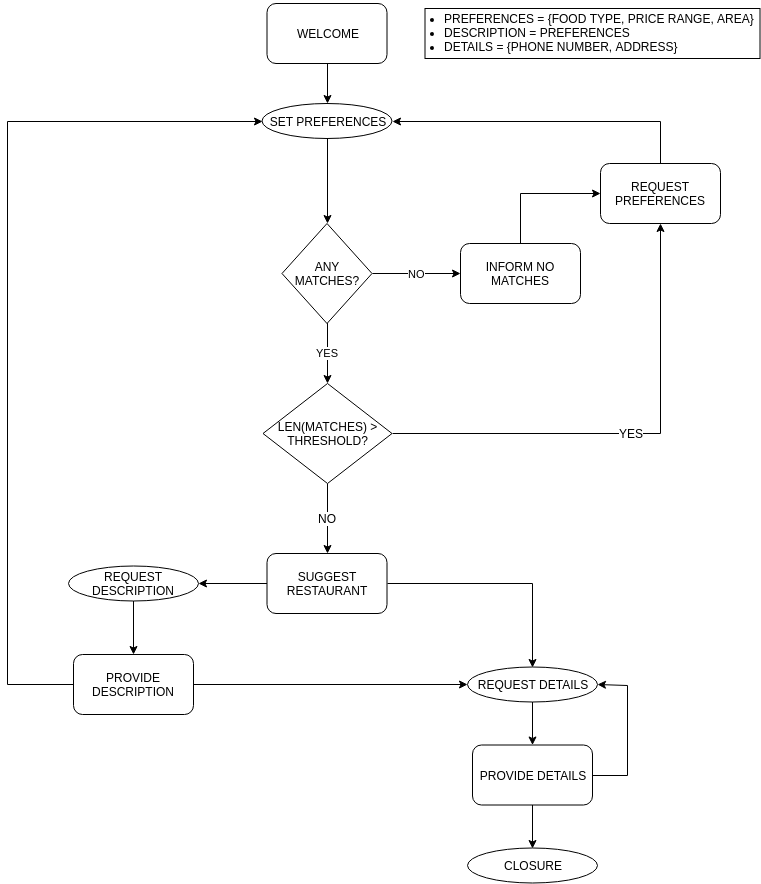

The diagram above was exported from draw.io. Its source (the exported page's mxGraphModel, read from the mxfile embedded in the PNG):
<mxGraphModel dx="1341" dy="760" grid="1" gridSize="10" guides="1" tooltips="1" connect="1" arrows="1" fold="1" page="1" pageScale="1" pageWidth="850" pageHeight="1100" math="0" shadow="0">
  <root>
    <mxCell id="0" />
    <mxCell id="1" parent="0" />
    <mxCell id="naUCdDPuoNZx08KLAznT-122" style="edgeStyle=orthogonalEdgeStyle;rounded=0;orthogonalLoop=1;jettySize=auto;html=1;exitX=0.5;exitY=1;exitDx=0;exitDy=0;entryX=0.5;entryY=0;entryDx=0;entryDy=0;" parent="1" source="naUCdDPuoNZx08KLAznT-123" target="naUCdDPuoNZx08KLAznT-131" edge="1">
      <mxGeometry relative="1" as="geometry" />
    </mxCell>
    <mxCell id="naUCdDPuoNZx08KLAznT-123" value="WELCOME" style="rounded=1;whiteSpace=wrap;html=1;" parent="1" vertex="1">
      <mxGeometry x="336.5" y="106" width="120" height="60" as="geometry" />
    </mxCell>
    <mxCell id="naUCdDPuoNZx08KLAznT-124" value="" style="edgeStyle=orthogonalEdgeStyle;rounded=0;orthogonalLoop=1;jettySize=auto;html=1;entryX=0;entryY=0.5;entryDx=0;entryDy=0;exitX=0;exitY=0.5;exitDx=0;exitDy=0;" parent="1" source="naUCdDPuoNZx08KLAznT-129" target="naUCdDPuoNZx08KLAznT-131" edge="1">
      <mxGeometry relative="1" as="geometry">
        <Array as="points">
          <mxPoint x="77" y="787" />
          <mxPoint x="77" y="224" />
        </Array>
        <mxPoint x="107" y="837" as="sourcePoint" />
        <mxPoint x="309" y="135" as="targetPoint" />
      </mxGeometry>
    </mxCell>
    <mxCell id="naUCdDPuoNZx08KLAznT-126" value="" style="edgeStyle=orthogonalEdgeStyle;rounded=0;orthogonalLoop=1;jettySize=auto;html=1;entryX=1;entryY=0.5;entryDx=0;entryDy=0;" parent="1" source="naUCdDPuoNZx08KLAznT-127" target="naUCdDPuoNZx08KLAznT-133" edge="1">
      <mxGeometry relative="1" as="geometry" />
    </mxCell>
    <mxCell id="l5z3XfbAJUwLu5eofarL-16" style="edgeStyle=orthogonalEdgeStyle;rounded=0;orthogonalLoop=1;jettySize=auto;html=1;exitX=1;exitY=0.5;exitDx=0;exitDy=0;fontSize=12;entryX=0.5;entryY=0;entryDx=0;entryDy=0;" edge="1" parent="1" source="naUCdDPuoNZx08KLAznT-127" target="naUCdDPuoNZx08KLAznT-144">
      <mxGeometry relative="1" as="geometry">
        <mxPoint x="590" y="686" as="targetPoint" />
      </mxGeometry>
    </mxCell>
    <mxCell id="naUCdDPuoNZx08KLAznT-127" value="SUGGEST RESTAURANT" style="rounded=1;whiteSpace=wrap;html=1;" parent="1" vertex="1">
      <mxGeometry x="336.5" y="656" width="120" height="60" as="geometry" />
    </mxCell>
    <mxCell id="l5z3XfbAJUwLu5eofarL-21" style="edgeStyle=orthogonalEdgeStyle;rounded=0;orthogonalLoop=1;jettySize=auto;html=1;exitX=1;exitY=0.5;exitDx=0;exitDy=0;fontSize=12;" edge="1" parent="1" source="naUCdDPuoNZx08KLAznT-129" target="naUCdDPuoNZx08KLAznT-144">
      <mxGeometry relative="1" as="geometry" />
    </mxCell>
    <mxCell id="naUCdDPuoNZx08KLAznT-129" value="PROVIDE DESCRIPTION" style="rounded=1;whiteSpace=wrap;html=1;" parent="1" vertex="1">
      <mxGeometry x="143" y="757" width="120" height="60" as="geometry" />
    </mxCell>
    <mxCell id="naUCdDPuoNZx08KLAznT-130" style="edgeStyle=orthogonalEdgeStyle;rounded=0;orthogonalLoop=1;jettySize=auto;html=1;exitX=0.5;exitY=1;exitDx=0;exitDy=0;entryX=0.5;entryY=0;entryDx=0;entryDy=0;" parent="1" source="naUCdDPuoNZx08KLAznT-131" target="l5z3XfbAJUwLu5eofarL-2" edge="1">
      <mxGeometry relative="1" as="geometry">
        <mxPoint x="396" y="311.17647058823536" as="targetPoint" />
      </mxGeometry>
    </mxCell>
    <mxCell id="naUCdDPuoNZx08KLAznT-131" value="SET&amp;nbsp;PREFERENCES" style="ellipse;whiteSpace=wrap;html=1;" parent="1" vertex="1">
      <mxGeometry x="331.5" y="206" width="130" height="35" as="geometry" />
    </mxCell>
    <mxCell id="naUCdDPuoNZx08KLAznT-132" value="" style="edgeStyle=orthogonalEdgeStyle;rounded=0;orthogonalLoop=1;jettySize=auto;html=1;" parent="1" source="naUCdDPuoNZx08KLAznT-133" target="naUCdDPuoNZx08KLAznT-129" edge="1">
      <mxGeometry relative="1" as="geometry" />
    </mxCell>
    <mxCell id="naUCdDPuoNZx08KLAznT-133" value="REQUEST DESCRIPTION" style="ellipse;whiteSpace=wrap;html=1;" parent="1" vertex="1">
      <mxGeometry x="138" y="668.5" width="130" height="35" as="geometry" />
    </mxCell>
    <mxCell id="naUCdDPuoNZx08KLAznT-141" style="edgeStyle=orthogonalEdgeStyle;rounded=0;orthogonalLoop=1;jettySize=auto;html=1;entryX=0.5;entryY=0;entryDx=0;entryDy=0;" parent="1" source="naUCdDPuoNZx08KLAznT-142" target="naUCdDPuoNZx08KLAznT-146" edge="1">
      <mxGeometry relative="1" as="geometry" />
    </mxCell>
    <mxCell id="l5z3XfbAJUwLu5eofarL-17" style="edgeStyle=orthogonalEdgeStyle;rounded=0;orthogonalLoop=1;jettySize=auto;html=1;exitX=1;exitY=0.5;exitDx=0;exitDy=0;entryX=1;entryY=0.5;entryDx=0;entryDy=0;fontSize=12;" edge="1" parent="1" source="naUCdDPuoNZx08KLAznT-142" target="naUCdDPuoNZx08KLAznT-144">
      <mxGeometry relative="1" as="geometry">
        <Array as="points">
          <mxPoint x="697" y="877.5" />
          <mxPoint x="697" y="787.5" />
        </Array>
      </mxGeometry>
    </mxCell>
    <mxCell id="naUCdDPuoNZx08KLAznT-142" value="PROVIDE DETAILS" style="rounded=1;whiteSpace=wrap;html=1;" parent="1" vertex="1">
      <mxGeometry x="542" y="847.5" width="120" height="60" as="geometry" />
    </mxCell>
    <mxCell id="naUCdDPuoNZx08KLAznT-143" value="" style="edgeStyle=orthogonalEdgeStyle;rounded=0;orthogonalLoop=1;jettySize=auto;html=1;" parent="1" source="naUCdDPuoNZx08KLAznT-144" target="naUCdDPuoNZx08KLAznT-142" edge="1">
      <mxGeometry relative="1" as="geometry" />
    </mxCell>
    <mxCell id="naUCdDPuoNZx08KLAznT-144" value="REQUEST DETAILS" style="ellipse;whiteSpace=wrap;html=1;" parent="1" vertex="1">
      <mxGeometry x="537" y="769.5" width="130" height="35" as="geometry" />
    </mxCell>
    <mxCell id="naUCdDPuoNZx08KLAznT-146" value="CLOSURE" style="ellipse;whiteSpace=wrap;html=1;" parent="1" vertex="1">
      <mxGeometry x="537" y="950.5" width="130" height="35" as="geometry" />
    </mxCell>
    <mxCell id="l5z3XfbAJUwLu5eofarL-6" style="edgeStyle=orthogonalEdgeStyle;rounded=0;orthogonalLoop=1;jettySize=auto;html=1;exitX=0.5;exitY=0;exitDx=0;exitDy=0;entryX=0;entryY=0.5;entryDx=0;entryDy=0;" edge="1" parent="1" source="l5z3XfbAJUwLu5eofarL-1" target="l5z3XfbAJUwLu5eofarL-11">
      <mxGeometry relative="1" as="geometry" />
    </mxCell>
    <mxCell id="l5z3XfbAJUwLu5eofarL-1" value="INFORM NO MATCHES" style="rounded=1;whiteSpace=wrap;html=1;" vertex="1" parent="1">
      <mxGeometry x="530" y="346" width="120" height="60" as="geometry" />
    </mxCell>
    <mxCell id="l5z3XfbAJUwLu5eofarL-5" value="NO" style="edgeStyle=orthogonalEdgeStyle;rounded=0;orthogonalLoop=1;jettySize=auto;html=1;exitX=1;exitY=0.5;exitDx=0;exitDy=0;entryX=0;entryY=0.5;entryDx=0;entryDy=0;" edge="1" parent="1" source="l5z3XfbAJUwLu5eofarL-2" target="l5z3XfbAJUwLu5eofarL-1">
      <mxGeometry relative="1" as="geometry" />
    </mxCell>
    <mxCell id="l5z3XfbAJUwLu5eofarL-10" value="YES" style="edgeStyle=orthogonalEdgeStyle;rounded=0;orthogonalLoop=1;jettySize=auto;html=1;" edge="1" parent="1" source="l5z3XfbAJUwLu5eofarL-2" target="l5z3XfbAJUwLu5eofarL-9">
      <mxGeometry relative="1" as="geometry" />
    </mxCell>
    <mxCell id="l5z3XfbAJUwLu5eofarL-2" value="ANY MATCHES?" style="rhombus;whiteSpace=wrap;html=1;" vertex="1" parent="1">
      <mxGeometry x="351.5" y="326" width="90" height="100" as="geometry" />
    </mxCell>
    <mxCell id="l5z3XfbAJUwLu5eofarL-12" value="YES" style="edgeStyle=orthogonalEdgeStyle;rounded=0;orthogonalLoop=1;jettySize=auto;html=1;exitX=1;exitY=0.5;exitDx=0;exitDy=0;fontSize=12;" edge="1" parent="1" source="l5z3XfbAJUwLu5eofarL-9" target="l5z3XfbAJUwLu5eofarL-11">
      <mxGeometry relative="1" as="geometry" />
    </mxCell>
    <mxCell id="l5z3XfbAJUwLu5eofarL-14" value="NO" style="edgeStyle=orthogonalEdgeStyle;rounded=0;orthogonalLoop=1;jettySize=auto;html=1;exitX=0.5;exitY=1;exitDx=0;exitDy=0;entryX=0.5;entryY=0;entryDx=0;entryDy=0;fontSize=12;" edge="1" parent="1" source="l5z3XfbAJUwLu5eofarL-9" target="naUCdDPuoNZx08KLAznT-127">
      <mxGeometry relative="1" as="geometry" />
    </mxCell>
    <mxCell id="l5z3XfbAJUwLu5eofarL-9" value="LEN(MATCHES) &amp;gt; THRESHOLD?" style="rhombus;whiteSpace=wrap;html=1;horizontal=1;fontSize=12;" vertex="1" parent="1">
      <mxGeometry x="332.5" y="486" width="129" height="100" as="geometry" />
    </mxCell>
    <mxCell id="l5z3XfbAJUwLu5eofarL-13" style="edgeStyle=orthogonalEdgeStyle;rounded=0;orthogonalLoop=1;jettySize=auto;html=1;exitX=0.5;exitY=0;exitDx=0;exitDy=0;entryX=1;entryY=0.5;entryDx=0;entryDy=0;fontSize=12;" edge="1" parent="1" source="l5z3XfbAJUwLu5eofarL-11" target="naUCdDPuoNZx08KLAznT-131">
      <mxGeometry relative="1" as="geometry" />
    </mxCell>
    <mxCell id="l5z3XfbAJUwLu5eofarL-11" value="REQUEST PREFERENCES" style="rounded=1;whiteSpace=wrap;html=1;" vertex="1" parent="1">
      <mxGeometry x="670" y="266" width="120" height="60" as="geometry" />
    </mxCell>
    <mxCell id="l5z3XfbAJUwLu5eofarL-18" value="&lt;ul&gt;&lt;li&gt;PREFERENCES = {FOOD TYPE, PRICE RANGE, AREA}&lt;/li&gt;&lt;li&gt;DESCRIPTION = PREFERENCES&lt;/li&gt;&lt;li&gt;DETAILS = {PHONE NUMBER, ADDRESS}&lt;/li&gt;&lt;/ul&gt;" style="rounded=0;whiteSpace=wrap;html=1;fontSize=12;align=left;verticalAlign=middle;labelPosition=center;verticalLabelPosition=middle;spacingTop=-3;spacingLeft=-24;" vertex="1" parent="1">
      <mxGeometry x="494.5" y="111" width="335" height="50" as="geometry" />
    </mxCell>
  </root>
</mxGraphModel>